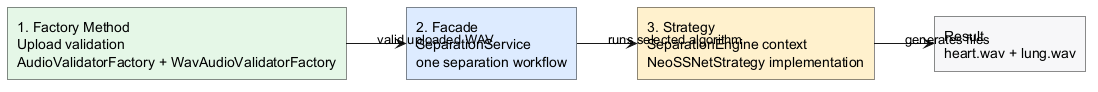

The diagram above was rendered by PlantUML. Its source (embedded in the PNG):
@startuml
' Alternative 6: lecturer-friendly simplified view.

left to right direction
skinparam shadowing false
skinparam linetype ortho
skinparam rectangle {
  RoundCorner 0
}

rectangle "1. Factory Method\nUpload validation\nAudioValidatorFactory + WavAudioValidatorFactory" as Factory #E4F7E7
rectangle "2. Facade\nSeparationService\none separation workflow" as Facade #DCEBFF
rectangle "3. Strategy\nSeparationEngine context\nNeoSSNetStrategy implementation" as Strategy #FFF1CC
rectangle "Result\nheart.wav + lung.wav" as Result #F6F7F9

Factory --> Facade : valid uploaded WAV
Facade --> Strategy : runs selected algorithm
Strategy --> Result : generates files

@enduml